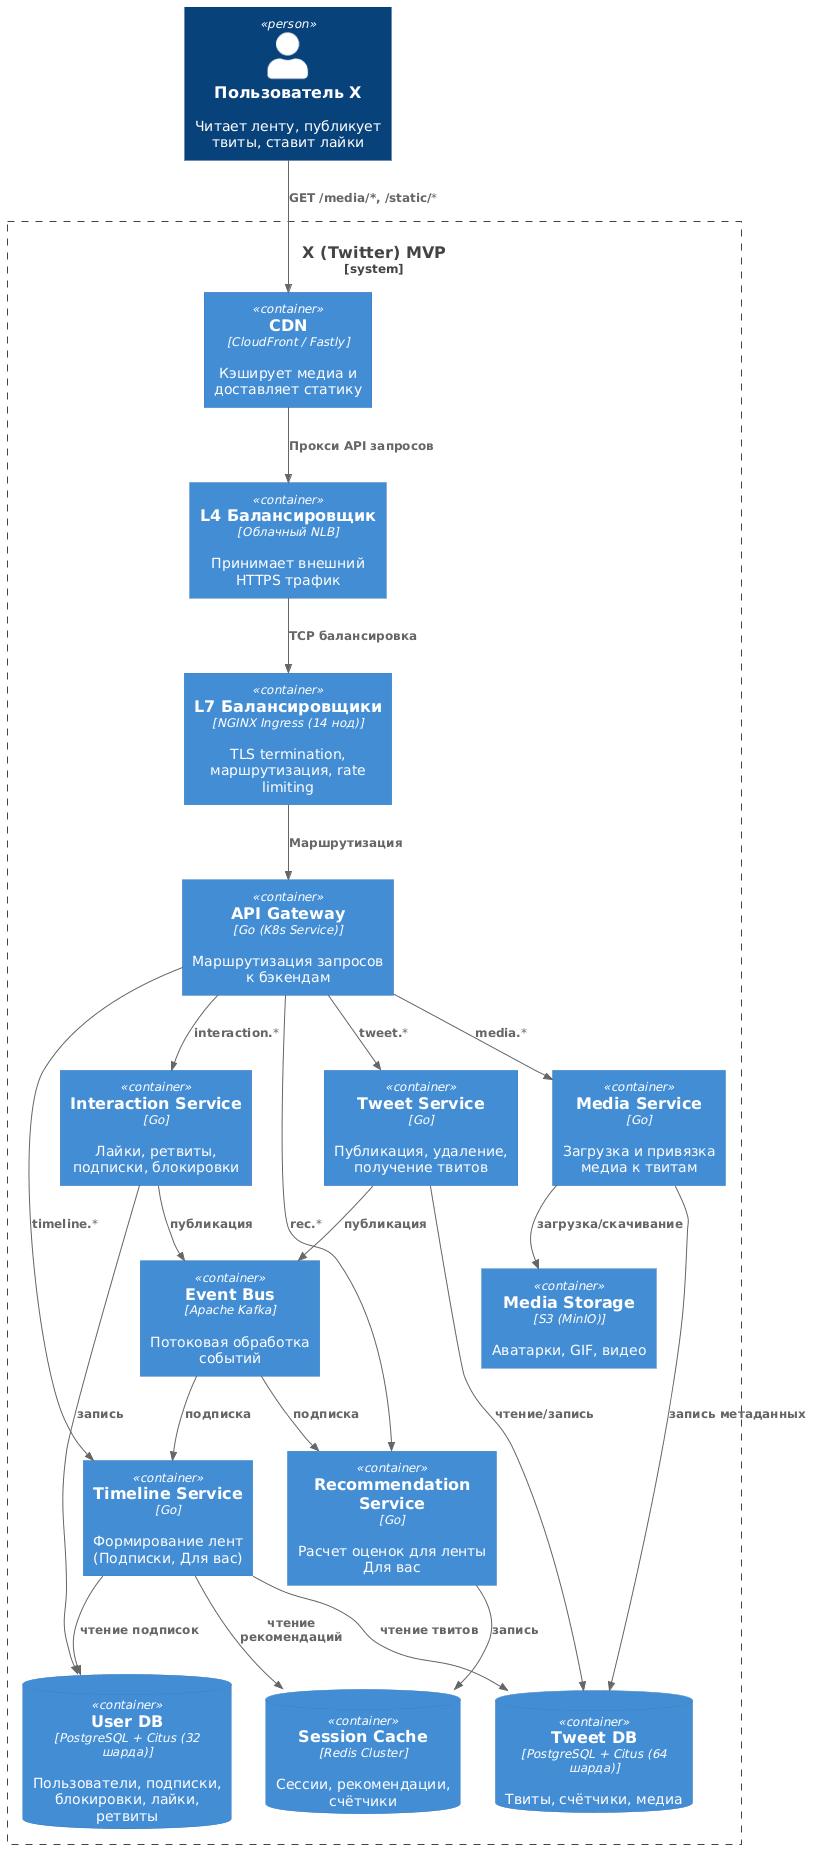

The diagram above was rendered by PlantUML. Its source (embedded in the PNG):
@startuml
!define C4Container https://raw.githubusercontent.com/plantuml-stdlib/C4-PlantUML/master/C4_Container.puml
!includeurl C4Container

Person(user, "Пользователь X", "Читает ленту, публикует твиты, ставит лайки")

System_Boundary(x_system, "X (Twitter) MVP") {
    Container(cdn, "CDN", "CloudFront / Fastly", "Кэширует медиа и доставляет статику")
    Container(l4_lb, "L4 Балансировщик", "Облачный NLB", "Принимает внешний HTTPS трафик")
    
    Container(l7_balancers, "L7 Балансировщики", "NGINX Ingress (14 нод)", "TLS termination, маршрутизация, rate limiting")

    Container(api_gateway, "API Gateway", "Go (K8s Service)", "Маршрутизация запросов к бэкендам")
    
    Container(tweet_service, "Tweet Service", "Go", "Публикация, удаление, получение твитов")
    Container(timeline_service, "Timeline Service", "Go", "Формирование лент (Подписки, Для вас)")
    Container(interaction_service, "Interaction Service", "Go", "Лайки, ретвиты, подписки, блокировки")
    Container(media_service, "Media Service", "Go", "Загрузка и привязка медиа к твитам")
    Container(recommendation_service, "Recommendation Service", "Go", "Расчет оценок для ленты Для вас")

    ContainerDb(tweet_db, "Tweet DB", "PostgreSQL + Citus (64 шарда)", "Твиты, счётчики, медиа")
    ContainerDb(user_db, "User DB", "PostgreSQL + Citus (32 шарда)", "Пользователи, подписки, блокировки, лайки, ретвиты")
    ContainerDb(session_cache, "Session Cache", "Redis Cluster", "Сессии, рекомендации, счётчики")
    Container(event_bus, "Event Bus", "Apache Kafka", "Потоковая обработка событий")

    Container(media_storage, "Media Storage", "S3 (MinIO)", "Аватарки, GIF, видео")
}

Rel(user, cdn, "GET /media/*, /static/*")
Rel(cdn, l4_lb, "Прокси API запросов")
Rel(l4_lb, l7_balancers, "TCP балансировка")

Rel(l7_balancers, api_gateway, "Маршрутизация")
Rel(api_gateway, tweet_service, "tweet.*")
Rel(api_gateway, timeline_service, "timeline.*")
Rel(api_gateway, interaction_service, "interaction.*")
Rel(api_gateway, media_service, "media.*")
Rel(api_gateway, recommendation_service, "rec.*")

Rel(tweet_service, tweet_db, "чтение/запись")
Rel(tweet_service, event_bus, "публикация")
Rel(interaction_service, user_db, "запись")
Rel(interaction_service, event_bus, "публикация")
Rel(media_service, media_storage, "загрузка/скачивание")
Rel(media_service, tweet_db, "запись метаданных")

Rel(event_bus, timeline_service, "подписка")
Rel(event_bus, recommendation_service, "подписка")
Rel(timeline_service, user_db, "чтение подписок")
Rel(timeline_service, tweet_db, "чтение твитов")
Rel(timeline_service, session_cache, "чтение рекомендаций")
Rel(recommendation_service, session_cache, "запись")
@enduml